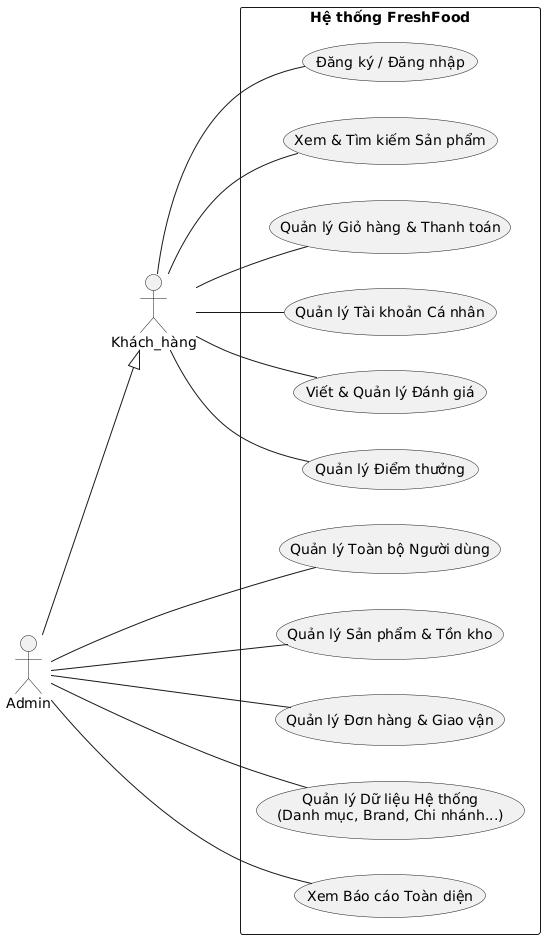

The diagram above was rendered by PlantUML. Its source (embedded in the PNG):
@startuml
left to right direction

actor Khách_hàng as KH
actor Admin

rectangle "Hệ thống FreshFood" {
  usecase "Đăng ký / Đăng nhập" as UC1
  usecase "Xem & Tìm kiếm Sản phẩm" as UC2
  usecase "Quản lý Giỏ hàng & Thanh toán" as UC3
  usecase "Quản lý Tài khoản Cá nhân" as UC4
  usecase "Viết & Quản lý Đánh giá" as UC5
  usecase "Quản lý Điểm thưởng" as UC6
  
  KH -- UC1
  KH -- UC2
  KH -- UC3
  KH -- UC4
  KH -- UC5
  KH -- UC6

  usecase "Quản lý Toàn bộ Người dùng" as UCA1
  usecase "Quản lý Sản phẩm & Tồn kho" as UCA2
  usecase "Quản lý Đơn hàng & Giao vận" as UCA3
  usecase "Quản lý Dữ liệu Hệ thống\n(Danh mục, Brand, Chi nhánh...)" as UCA4
  usecase "Xem Báo cáo Toàn diện" as UCA5

  Admin -- UCA1
  Admin -- UCA2
  Admin -- UCA3
  Admin -- UCA4
  Admin -- UCA5
}

Admin --|> KH
@enduml